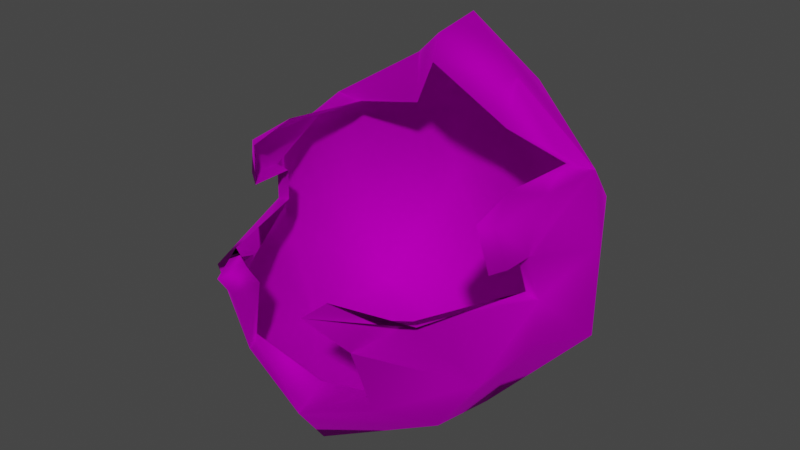 # Source: Wig_Bob_Hair_MessyCurly.blend  (saved by Blender 4.1.24; exported with 4.5.12 LTS)
import bpy
from mathutils import Matrix  # noqa: F401  (used for matrix-valued properties, if any)

bpy.ops.wm.read_factory_settings(use_empty=True)
scene = bpy.context.scene
scene.name = 'Scene'

# ---- collections
col_collection = bpy.data.collections.new('Collection'); scene.collection.children.link(col_collection)

# ---- images (referenced by path relative to the original .blend; pixels are not part of the script)
import os
ASSET_DIR = os.environ.get("B2B_ASSET_DIR", "")  # directory of the original .blend (textures are referenced by path, not embedded)
HERE = os.path.dirname(os.path.abspath(__file__))  # packed textures are extracted next to this script under _unpacked/

def load_image(name, relpath, width, height, colorspace="sRGB"):
    """Load a texture the original file referenced (path relative to the .blend, or extracted next to this script)."""
    p = next((c for c in (os.path.join(HERE, relpath), os.path.join(ASSET_DIR, relpath)) if relpath and os.path.exists(c)), "")
    if p:
        img = bpy.data.images.load(p, check_existing=True)
        img.name = name
    else:  # same state as the original file: an image datablock whose file is absent (Cycles renders it pink)
        img = bpy.data.images.new(name, width, height)
        img.source = "FILE"
        img.filepath = "//" + (relpath or name)
    img.colorspace_settings.name = colorspace
    return img
img_f_haircurly_long_png = load_image('F_HairCurly_Long.png', 'F_HairCurly_Long.png', 1024, 1024, 'sRGB')

# ---- materials (node trees are filled in below, after node groups)
mat_10___default_001 = bpy.data.materials.new('10 - Default.001')
mat_10___default_001.use_transparent_shadow = False
mat_10___default_001.diffuse_color = (0.5882, 0.5882, 0.5882, 1.0)
mat_10___default_001.roughness = 0.8586
mat_10___default_001.specular_intensity = 0.0
mat_10___default_001.metallic = 1.0

# ---- material node trees
mat_10___default_001.use_nodes = True; mat_10___default_001.node_tree.nodes.clear()
_N = mat_10___default_001.node_tree.nodes; _L = mat_10___default_001.node_tree.links
n0 = _N.new('ShaderNodeBsdfPrincipled'); n0.name = 'Principled BSDF'; n0.location = (10, 300)
n0.distribution = 'GGX'
n0.subsurface_method = 'BURLEY'
n0.inputs[1].default_value = 1.0
n0.inputs[2].default_value = 0.8586
n0.inputs[3].default_value = 1.45
n0.inputs[13].default_value = 0.0
n0.inputs[27].default_value = (0.0, 0.0, 0.0, 1.0)
n1 = _N.new('ShaderNodeOutputMaterial'); n1.name = 'Material Output'; n1.location = (300, 300)
n2 = _N.new('ShaderNodeNormalMap'); n2.name = 'Normal Map'; n2.location = (-300, -300)
n2.label = 'Normal/Map'
n3 = _N.new('ShaderNodeTexImage'); n3.name = 'Image Texture'; n3.location = (-300, 600)
n3.image = img_f_haircurly_long_png
_L.new(n0.outputs[0], n1.inputs[0])
_L.new(n2.outputs[0], n0.inputs[5])
_L.new(n3.outputs[0], n0.inputs[0])
n1.is_active_output = True

# ---- world
world_world = bpy.data.worlds.new('World'); scene.world = world_world
world_world.use_nodes = True; world_world.node_tree.nodes.clear()
_N = world_world.node_tree.nodes; _L = world_world.node_tree.links
n0 = _N.new('ShaderNodeOutputWorld'); n0.name = 'World Output'; n0.location = (300, 300)
n1 = _N.new('ShaderNodeBackground'); n1.name = 'Background'; n1.location = (10, 300)
n1.inputs[0].default_value = (0.05088, 0.05088, 0.05088, 1.0)
_L.new(n1.outputs[0], n0.inputs[0])
n0.is_active_output = True
world_world.color = (0.05088, 0.05088, 0.05088)
world_world.use_sun_shadow = False
world_world.sun_shadow_jitter_overblur = 0.0

# ---- meshes
me_mesh_002 = bpy.data.meshes.new('Mesh.002')
me_mesh_002.from_pydata([(-2.418, -1.583, 1.863), (-1.163, -2.171, 1.195), (-1.057, -2.461, 2.206), (-1.827, -1.65, 0.9917), (-1.197, 2.362, 3.508), (5.728e-08, 2.062, 4.769), (-1.391e-07, 2.345, 3.488), (-2.275, -0.3901, 3.129), (-2.318, 1.048, 3.866), (-2.863, 0.3192, 3.186), (-2.108, 0.2114, 3.756), (-2.395, -0.286, 2.489), (-2.874, 0.3366, 1.839), (-2.434, -0.4091, 1.857), (-1.664, -0.3139, 0.5594), (-6.024e-07, -0.2806, 0.1781), (-1.652, 1.431, 0.5463), (-6.471e-07, 1.465, 0.03381), (-0.7652, 1.983, 4.518), (-0.8743, 1.256, 4.774), (-2.338, 1.386, 3.352), (-2.326, 1.355, 2.217), (-5.001e-07, 2.21, 1.076), (-4.91e-07, -2.39, 0.7342), (-5.971e-07, -1.923, 0.0699), (-2.127, -0.9894, 3.756), (-2.295, -0.8895, 3.162), (-1.424, -1.682, 2.446), (-0.7443, -2.992, 2.845), (-1.101, 2.53, 2.253), (1.8e-07, 1.379, 5.525), (1.705e-07, 0.5902, 5.392), (-3.589e-07, 2.399, 2.031), (-0.9911, -2.053, 2.284), (-1.131, -2.046, 1.396), (-1.86, 1.059, 3.819), (-1.936, -0.4071, 3.957), (-2.078, -0.3608, 3.076), (-2.18, -0.2721, 2.532), (-0.81, 1.144, 4.026), (-4.525e-07, -1.931, 1.031), (-1.952, -1.121, 3.763), (-2.095, -1.019, 3.062), (-0.7252, -2.505, 2.828), (-1.634, -1.873, 2.531), (1.136e-07, 0.4741, 5.004), (2.418, -1.583, 1.863), (1.163, -2.171, 1.195), (1.827, -1.65, 0.9917), (1.057, -2.461, 2.206), (1.197, 2.362, 3.508), (-1.391e-07, 2.345, 3.488), (5.728e-08, 2.062, 4.769), (2.275, -0.3901, 3.129), (2.318, 1.048, 3.866), (2.108, 0.2114, 3.756), (2.863, 0.3192, 3.186), (2.874, 0.3366, 1.839), (2.395, -0.286, 2.489), (2.434, -0.4091, 1.857), (1.664, -0.3139, 0.5594), (1.652, 1.431, 0.5463), (0.7652, 1.983, 4.518), (0.8743, 1.256, 4.774), (2.338, 1.386, 3.352), (2.326, 1.355, 2.217), (2.127, -0.9894, 3.756), (2.295, -0.8895, 3.162), (1.424, -1.682, 2.446), (0.7443, -2.992, 2.845), (1.101, 2.53, 2.253), (1.8e-07, 1.379, 5.525), (1.705e-07, 0.5902, 5.392), (0.9911, -2.053, 2.284), (1.131, -2.046, 1.396), (1.86, 1.059, 3.819), (1.936, -0.4071, 3.957), (2.078, -0.3608, 3.076), (2.18, -0.2721, 2.532), (0.81, 1.144, 4.026), (1.952, -1.121, 3.763), (2.095, -1.019, 3.062), (0.7252, -2.505, 2.828), (1.634, -1.873, 2.531), (1.136e-07, 0.4741, 5.004), (1.705e-07, 0.5902, 5.392)], [], [(0, 1, 2), (1, 0, 3), (4, 5, 6), (7, 8, 9), (8, 7, 10), (11, 12, 13), (11, 9, 12), (7, 9, 11), (3, 13, 14), (13, 3, 0), (15, 16, 17), (16, 15, 14), (18, 8, 19), (20, 12, 9), (12, 20, 21), (16, 22, 17), (20, 8, 18), (8, 20, 9), (23, 3, 24), (3, 23, 1), (24, 14, 15), (14, 24, 3), (16, 14, 12), (21, 16, 12), (25, 7, 26), (7, 25, 10), (2, 27, 0), (27, 2, 28), (0, 11, 13), (11, 0, 27), (4, 21, 20), (21, 4, 29), (30, 5, 18), (19, 30, 18), (30, 19, 31), (22, 29, 32), (29, 6, 32), (6, 29, 4), (5, 4, 18), (29, 16, 21), (22, 16, 29), (1, 33, 2), (33, 1, 34), (10, 35, 8), (35, 10, 36), (11, 37, 7), (37, 11, 38), (8, 39, 19), (39, 8, 35), (23, 34, 1), (34, 23, 40), (25, 36, 10), (36, 25, 41), (26, 41, 25), (41, 26, 42), (7, 42, 26), (42, 7, 37), (2, 43, 28), (43, 2, 33), (44, 28, 43), (28, 44, 27), (38, 27, 44), (27, 38, 11), (19, 45, 31), (45, 19, 39), (18, 4, 20), (12, 14, 13), (46, 47, 48), (47, 46, 49), (50, 51, 52), (53, 54, 55), (54, 53, 56), (57, 58, 59), (56, 58, 57), (53, 58, 56), (48, 59, 46), (59, 48, 60), (15, 61, 60), (61, 15, 17), (62, 63, 54), (64, 57, 65), (57, 64, 56), (61, 17, 22), (64, 54, 56), (54, 64, 62), (23, 48, 47), (48, 23, 24), (24, 60, 48), (60, 24, 15), (61, 57, 60), (65, 57, 61), (66, 53, 55), (53, 66, 67), (49, 68, 69), (68, 49, 46), (46, 58, 68), (58, 46, 59), (50, 65, 70), (65, 50, 64), (71, 62, 52), (63, 71, 72), (71, 63, 62), (22, 32, 70), (70, 51, 50), (51, 70, 32), (52, 62, 50), (70, 65, 61), (22, 70, 61), (47, 73, 74), (73, 47, 49), (55, 75, 76), (75, 55, 54), (58, 77, 78), (77, 58, 53), (54, 79, 75), (79, 54, 63), (23, 74, 40), (74, 23, 47), (66, 76, 80), (76, 66, 55), (67, 80, 81), (80, 67, 66), (53, 81, 77), (81, 53, 67), (49, 82, 73), (82, 49, 69), (83, 69, 68), (69, 83, 82), (78, 68, 58), (68, 78, 83), (63, 84, 79), (84, 63, 85), (62, 64, 50), (57, 59, 60)])
me_mesh_002.polygons.foreach_set('use_smooth', [True] * 134)
_uv = me_mesh_002.uv_layers.new(name='uvs_0')
_uv.uv.foreach_set('vector', [0.2857, 0.6584, 0.3787, 0.7288, 0.3072, 0.7585, 0.3787, 0.7288, 0.2857, 0.6584, 0.3484, 0.6776, 0.3191, 0.344, 0.2714, 0.245, 0.3666, 0.2813, 0.1872, 0.5431, 0.2238, 0.426, 0.2237, 0.4976, 0.2238, 0.426, 0.1872, 0.5431, 0.1935, 0.4799, 0.2304, 0.5768, 0.2809, 0.5379, 0.2737, 0.5894, 0.2304, 0.5768, 0.2237, 0.4976, 0.2809, 0.5379, 0.1872, 0.5431, 0.2237, 0.4976, 0.2304, 0.5768, 0.3484, 0.6776, 0.2737, 0.5894, 0.3725, 0.6007, 0.2737, 0.5894, 0.3484, 0.6776, 0.2857, 0.6584, 0.4734, 0.6048, 0.3917, 0.5024, 0.4729, 0.5016, 0.3917, 0.5024, 0.4734, 0.6048, 0.3725, 0.6007, 0.2566, 0.2999, 0.2238, 0.426, 0.2063, 0.3105, 0.2594, 0.4251, 0.2809, 0.5379, 0.2237, 0.4976, 0.2809, 0.5379, 0.2594, 0.4251, 0.3056, 0.4622, 0.3917, 0.5024, 0.4725, 0.4227, 0.4729, 0.5016, 0.2594, 0.4251, 0.2238, 0.426, 0.2566, 0.2999, 0.2238, 0.426, 0.2594, 0.4251, 0.2237, 0.4976, 0.474, 0.7339, 0.3484, 0.6776, 0.4739, 0.6962, 0.3484, 0.6776, 0.474, 0.7339, 0.3787, 0.7288, 0.4739, 0.6962, 0.3725, 0.6007, 0.4734, 0.6048, 0.3725, 0.6007, 0.4739, 0.6962, 0.3484, 0.6776, 0.3917, 0.5024, 0.3725, 0.6007, 0.2809, 0.5379, 0.3056, 0.4622, 0.3917, 0.5024, 0.2809, 0.5379, 0.1271, 0.5114, 0.1872, 0.5431, 0.1517, 0.5442, 0.1872, 0.5431, 0.1271, 0.5114, 0.1935, 0.4799, 0.3072, 0.7585, 0.2417, 0.6997, 0.2857, 0.6584, 0.2417, 0.6997, 0.3072, 0.7585, 0.2722, 0.7907, 0.2857, 0.6584, 0.2304, 0.5768, 0.2737, 0.5894, 0.2304, 0.5768, 0.2857, 0.6584, 0.2417, 0.6997, 0.3191, 0.344, 0.3056, 0.4622, 0.2594, 0.4251, 0.3056, 0.4622, 0.3191, 0.344, 0.385, 0.3788, 0.206, 0.2277, 0.2714, 0.245, 0.2566, 0.2999, 0.2063, 0.3105, 0.206, 0.2277, 0.2566, 0.2999, 0.206, 0.2277, 0.2063, 0.3105, 0.1581, 0.2409, 0.4725, 0.4227, 0.385, 0.3788, 0.4722, 0.3535, 0.385, 0.3788, 0.3666, 0.2813, 0.4722, 0.3535, 0.3666, 0.2813, 0.385, 0.3788, 0.3191, 0.344, 0.2714, 0.245, 0.3191, 0.344, 0.2566, 0.2999, 0.385, 0.3788, 0.3917, 0.5024, 0.3056, 0.4622, 0.4725, 0.4227, 0.3917, 0.5024, 0.385, 0.3788, 0.3787, 0.7288, 0.3282, 0.7807, 0.3072, 0.7585, 0.3282, 0.7807, 0.3787, 0.7288, 0.379, 0.7459, 0.1935, 0.4799, 0.2007, 0.4091, 0.2238, 0.426, 0.2007, 0.4091, 0.1935, 0.4799, 0.1596, 0.4925, 0.2304, 0.5768, 0.187, 0.5593, 0.1872, 0.5431, 0.187, 0.5593, 0.2304, 0.5768, 0.2236, 0.5856, 0.2238, 0.426, 0.1706, 0.3465, 0.2063, 0.3105, 0.1706, 0.3465, 0.2238, 0.426, 0.2007, 0.4091, 0.474, 0.7339, 0.379, 0.7459, 0.3787, 0.7288, 0.379, 0.7459, 0.474, 0.7339, 0.4742, 0.7629, 0.1271, 0.5114, 0.1596, 0.4925, 0.1935, 0.4799, 0.1596, 0.4925, 0.1271, 0.5114, 0.1142, 0.5085, 0.1517, 0.5442, 0.1142, 0.5085, 0.1271, 0.5114, 0.1142, 0.5085, 0.1517, 0.5442, 0.1415, 0.5551, 0.1872, 0.5431, 0.1415, 0.5551, 0.1517, 0.5442, 0.1415, 0.5551, 0.1872, 0.5431, 0.187, 0.5593, 0.3072, 0.7585, 0.2728, 0.7855, 0.2722, 0.7907, 0.2728, 0.7855, 0.3072, 0.7585, 0.3282, 0.7807, 0.2358, 0.7026, 0.2722, 0.7907, 0.2728, 0.7855, 0.2722, 0.7907, 0.2358, 0.7026, 0.2417, 0.6997, 0.2236, 0.5856, 0.2417, 0.6997, 0.2358, 0.7026, 0.2417, 0.6997, 0.2236, 0.5856, 0.2304, 0.5768, 0.2063, 0.3105, 0.1427, 0.2605, 0.1581, 0.2409, 0.1427, 0.2605, 0.2063, 0.3105, 0.1706, 0.3465, 0.2566, 0.2999, 0.3191, 0.344, 0.2594, 0.4251, 0.2809, 0.5379, 0.3725, 0.6007, 0.2737, 0.5894, 0.6617, 0.6566, 0.5693, 0.7279, 0.5992, 0.6764, 0.5693, 0.7279, 0.6617, 0.6566, 0.6411, 0.7569, 0.6249, 0.3427, 0.5771, 0.2802, 0.6724, 0.2433, 0.759, 0.5405, 0.7217, 0.4237, 0.7526, 0.4772, 0.7217, 0.4237, 0.759, 0.5405, 0.7223, 0.4953, 0.6654, 0.5361, 0.7161, 0.5746, 0.673, 0.5876, 0.7223, 0.4953, 0.7161, 0.5746, 0.6654, 0.5361, 0.759, 0.5405, 0.7161, 0.5746, 0.7223, 0.4953, 0.5992, 0.6764, 0.673, 0.5876, 0.6617, 0.6566, 0.673, 0.5876, 0.5992, 0.6764, 0.5742, 0.5996, 0.4734, 0.6048, 0.5542, 0.5016, 0.5742, 0.5996, 0.5542, 0.5016, 0.4734, 0.6048, 0.4729, 0.5016, 0.6865, 0.298, 0.7354, 0.3091, 0.7217, 0.4237, 0.6857, 0.4232, 0.6654, 0.5361, 0.6398, 0.4607, 0.6654, 0.5361, 0.6857, 0.4232, 0.7223, 0.4953, 0.5542, 0.5016, 0.4729, 0.5016, 0.4725, 0.4227, 0.6857, 0.4232, 0.7217, 0.4237, 0.7223, 0.4953, 0.7217, 0.4237, 0.6857, 0.4232, 0.6865, 0.298, 0.474, 0.7339, 0.5992, 0.6764, 0.5693, 0.7279, 0.5992, 0.6764, 0.474, 0.7339, 0.4739, 0.6962, 0.4739, 0.6962, 0.5742, 0.5996, 0.5992, 0.6764, 0.5742, 0.5996, 0.4739, 0.6962, 0.4734, 0.6048, 0.5542, 0.5016, 0.6654, 0.5361, 0.5742, 0.5996, 0.6398, 0.4607, 0.6654, 0.5361, 0.5542, 0.5016, 0.819, 0.5089, 0.759, 0.5405, 0.7526, 0.4772, 0.759, 0.5405, 0.819, 0.5089, 0.7945, 0.5417, 0.6411, 0.7569, 0.7062, 0.6975, 0.6764, 0.7888, 0.7062, 0.6975, 0.6411, 0.7569, 0.6617, 0.6566, 0.6617, 0.6566, 0.7161, 0.5746, 0.7062, 0.6975, 0.7161, 0.5746, 0.6617, 0.6566, 0.673, 0.5876, 0.6249, 0.3427, 0.6398, 0.4607, 0.5596, 0.378, 0.6398, 0.4607, 0.6249, 0.3427, 0.6857, 0.4232, 0.7395, 0.2274, 0.6865, 0.298, 0.6724, 0.2433, 0.7354, 0.3091, 0.7395, 0.2274, 0.7885, 0.2438, 0.7395, 0.2274, 0.7354, 0.3091, 0.6865, 0.298, 0.4725, 0.4227, 0.4722, 0.3535, 0.5596, 0.378, 0.5596, 0.378, 0.5771, 0.2802, 0.6249, 0.3427, 0.5771, 0.2802, 0.5596, 0.378, 0.4722, 0.3535, 0.6724, 0.2433, 0.6865, 0.298, 0.6249, 0.3427, 0.5596, 0.378, 0.6398, 0.4607, 0.5542, 0.5016, 0.4725, 0.4227, 0.5596, 0.378, 0.5542, 0.5016, 0.5693, 0.7279, 0.6204, 0.7793, 0.5692, 0.745, 0.6204, 0.7793, 0.5693, 0.7279, 0.6411, 0.7569, 0.7526, 0.4772, 0.7449, 0.4063, 0.7866, 0.4897, 0.7449, 0.4063, 0.7526, 0.4772, 0.7217, 0.4237, 0.7161, 0.5746, 0.7592, 0.5566, 0.7229, 0.5832, 0.7592, 0.5566, 0.7161, 0.5746, 0.759, 0.5405, 0.7217, 0.4237, 0.7745, 0.3405, 0.7449, 0.4063, 0.7745, 0.3405, 0.7217, 0.4237, 0.7354, 0.3091, 0.474, 0.7339, 0.5692, 0.745, 0.4742, 0.7629, 0.5692, 0.745, 0.474, 0.7339, 0.5693, 0.7279, 0.819, 0.5089, 0.7866, 0.4897, 0.8319, 0.5061, 0.7866, 0.4897, 0.819, 0.5089, 0.7526, 0.4772, 0.7945, 0.5417, 0.8319, 0.5061, 0.8046, 0.5527, 0.8319, 0.5061, 0.7945, 0.5417, 0.819, 0.5089, 0.759, 0.5405, 0.8046, 0.5527, 0.7592, 0.5566, 0.8046, 0.5527, 0.759, 0.5405, 0.7945, 0.5417, 0.6411, 0.7569, 0.6758, 0.7836, 0.6204, 0.7793, 0.6758, 0.7836, 0.6411, 0.7569, 0.6764, 0.7888, 0.7122, 0.7004, 0.6764, 0.7888, 0.7062, 0.6975, 0.6764, 0.7888, 0.7122, 0.7004, 0.6758, 0.7836, 0.7229, 0.5832, 0.7062, 0.6975, 0.7161, 0.5746, 0.7062, 0.6975, 0.7229, 0.5832, 0.7122, 0.7004, 0.7354, 0.3091, 0.7839, 0.2483, 0.7745, 0.3405, 0.7839, 0.2483, 0.7354, 0.3091, 0.7634, 0.2322, 0.6865, 0.298, 0.6857, 0.4232, 0.6249, 0.3427, 0.6654, 0.5361, 0.673, 0.5876, 0.5742, 0.5996])
_uv.active_render = True
_uv = me_mesh_002.uv_layers.new(name='UVChannel_1')
_uv.uv.foreach_set('vector', [0.0, 0.0, 0.0, 0.0, 0.0, 0.0, 0.0, 0.0, 0.0, 0.0, 0.0, 0.0, 0.0, 0.0, 0.0, 0.0, 0.0, 0.0, 0.0, 0.0, 0.0, 0.0, 0.0, 0.0, 0.0, 0.0, 0.0, 0.0, 0.0, 0.0, 0.0, 0.0, 0.0, 0.0, 0.0, 0.0, 0.0, 0.0, 0.0, 0.0, 0.0, 0.0, 0.0, 0.0, 0.0, 0.0, 0.0, 0.0, 0.0, 0.0, 0.0, 0.0, 0.0, 0.0, 0.0, 0.0, 0.0, 0.0, 0.0, 0.0, 0.0, 0.0, 0.0, 0.0, 0.0, 0.0, 0.0, 0.0, 0.0, 0.0, 0.0, 0.0, 0.0, 0.0, 0.0, 0.0, 0.0, 0.0, 0.0, 0.0, 0.0, 0.0, 0.0, 0.0, 0.0, 0.0, 0.0, 0.0, 0.0, 0.0, 0.0, 0.0, 0.0, 0.0, 0.0, 0.0, 0.0, 0.0, 0.0, 0.0, 0.0, 0.0, 0.0, 0.0, 0.0, 0.0, 0.0, 0.0, 0.0, 0.0, 0.0, 0.0, 0.0, 0.0, 0.0, 0.0, 0.0, 0.0, 0.0, 0.0, 0.0, 0.0, 0.0, 0.0, 0.0, 0.0, 0.0, 0.0, 0.0, 0.0, 0.0, 0.0, 0.0, 0.0, 0.0, 0.0, 0.0, 0.0, 0.0, 0.0, 0.0, 0.0, 0.0, 0.0, 0.0, 0.0, 0.0, 0.0, 0.0, 0.0, 0.0, 0.0, 0.0, 0.0, 0.0, 0.0, 0.0, 0.0, 0.0, 0.0, 0.0, 0.0, 0.0, 0.0, 0.0, 0.0, 0.0, 0.0, 0.0, 0.0, 0.0, 0.0, 0.0, 0.0, 0.0, 0.0, 0.0, 0.0, 0.0, 0.0, 0.0, 0.0, 0.0, 0.0, 0.0, 0.0, 0.0, 0.0, 0.0, 0.0, 0.0, 0.0, 0.0, 0.0, 0.0, 0.0, 0.0, 0.0, 0.0, 0.0, 0.0, 0.0, 0.0, 0.0, 0.0, 0.0, 0.0, 0.0, 0.0, 0.0, 0.0, 0.0, 0.0, 0.0, 0.0, 0.0, 0.0, 0.0, 0.0, 0.0, 0.0, 0.0, 0.0, 0.0, 0.0, 0.0, 0.0, 0.0, 0.0, 0.0, 0.0, 0.0, 0.0, 0.0, 0.0, 0.0, 0.0, 0.0, 0.0, 0.0, 0.0, 0.0, 0.0, 0.0, 0.0, 0.0, 0.0, 0.0, 0.0, 0.0, 0.0, 0.0, 0.0, 0.0, 0.0, 0.0, 0.0, 0.0, 0.0, 0.0, 0.0, 0.0, 0.0, 0.0, 0.0, 0.0, 0.0, 0.0, 0.0, 0.0, 0.0, 0.0, 0.0, 0.0, 0.0, 0.0, 0.0, 0.0, 0.0, 0.0, 0.0, 0.0, 0.0, 0.0, 0.0, 0.0, 0.0, 0.0, 0.0, 0.0, 0.0, 0.0, 0.0, 0.0, 0.0, 0.0, 0.0, 0.0, 0.0, 0.0, 0.0, 0.0, 0.0, 0.0, 0.0, 0.0, 0.0, 0.0, 0.0, 0.0, 0.0, 0.0, 0.0, 0.0, 0.0, 0.0, 0.0, 0.0, 0.0, 0.0, 0.0, 0.0, 0.0, 0.0, 0.0, 0.0, 0.0, 0.0, 0.0, 0.0, 0.0, 0.0, 0.0, 0.0, 0.0, 0.0, 0.0, 0.0, 0.0, 0.0, 0.0, 0.0, 0.0, 0.0, 0.0, 0.0, 0.0, 0.0, 0.0, 0.0, 0.0, 0.0, 0.0, 0.0, 0.0, 0.0, 0.0, 0.0, 0.0, 0.0, 0.0, 0.0, 0.0, 0.0, 0.0, 0.0, 0.0, 0.0, 0.0, 0.0, 0.0, 0.0, 0.0, 0.0, 0.0, 0.0, 0.0, 0.0, 0.0, 0.0, 0.0, 0.0, 0.0, 0.0, 0.0, 0.0, 0.0, 0.0, 0.0, 0.0, 0.0, 0.0, 0.0, 0.0, 0.0, 0.0, 0.0, 0.0, 0.0, 0.0, 0.0, 0.0, 0.0, 0.0, 0.0, 0.0, 0.0, 0.0, 0.0, 0.0, 0.0, 0.0, 0.0, 0.0, 0.0, 0.0, 0.0, 0.0, 0.0, 0.0, 0.0, 0.0, 0.0, 0.0, 0.0, 0.0, 0.0, 0.0, 0.0, 0.0, 0.0, 0.0, 0.0, 0.0, 0.0, 0.0, 0.0, 0.0, 0.0, 0.0, 0.0, 0.0, 0.0, 0.0, 0.0, 0.0, 0.0, 0.0, 0.0, 0.0, 0.0, 0.0, 0.0, 0.0, 0.0, 0.0, 0.0, 0.0, 0.0, 0.0, 0.0, 0.0, 0.0, 0.0, 0.0, 0.0, 0.0, 0.0, 0.0, 0.0, 0.0, 0.0, 0.0, 0.0, 0.0, 0.0, 0.0, 0.0, 0.0, 0.0, 0.0, 0.0, 0.0, 0.0, 0.0, 0.0, 0.0, 0.0, 0.0, 0.0, 0.0, 0.0, 0.0, 0.0, 0.0, 0.0, 0.0, 0.0, 0.0, 0.0, 0.0, 0.0, 0.0, 0.0, 0.0, 0.0, 0.0, 0.0, 0.0, 0.0, 0.0, 0.0, 0.0, 0.0, 0.0, 0.0, 0.0, 0.0, 0.0, 0.0, 0.0, 0.0, 0.0, 0.0, 0.0, 0.0, 0.0, 0.0, 0.0, 0.0, 0.0, 0.0, 0.0, 0.0, 0.0, 0.0, 0.0, 0.0, 0.0, 0.0, 0.0, 0.0, 0.0, 0.0, 0.0, 0.0, 0.0, 0.0, 0.0, 0.0, 0.0, 0.0, 0.0, 0.0, 0.0, 0.0, 0.0, 0.0, 0.0, 0.0, 0.0, 0.0, 0.0, 0.0, 0.0, 0.0, 0.0, 0.0, 0.0, 0.0, 0.0, 0.0, 0.0, 0.0, 0.0, 0.0, 0.0, 0.0, 0.0, 0.0, 0.0, 0.0, 0.0, 0.0, 0.0, 0.0, 0.0, 0.0, 0.0, 0.0, 0.0, 0.0, 0.0, 0.0, 0.0, 0.0, 0.0, 0.0, 0.0, 0.0, 0.0, 0.0, 0.0, 0.0, 0.0, 0.0, 0.0, 0.0, 0.0, 0.0, 0.0, 0.0, 0.0, 0.0, 0.0, 0.0, 0.0, 0.0, 0.0, 0.0, 0.0, 0.0, 0.0, 0.0, 0.0, 0.0, 0.0, 0.0, 0.0, 0.0, 0.0, 0.0, 0.0, 0.0, 0.0, 0.0, 0.0, 0.0, 0.0, 0.0, 0.0, 0.0, 0.0, 0.0, 0.0, 0.0, 0.0, 0.0, 0.0, 0.0, 0.0, 0.0, 0.0, 0.0, 0.0, 0.0, 0.0, 0.0, 0.0, 0.0, 0.0, 0.0, 0.0, 0.0, 0.0, 0.0, 0.0, 0.0, 0.0, 0.0, 0.0, 0.0, 0.0, 0.0, 0.0, 0.0, 0.0, 0.0, 0.0, 0.0, 0.0, 0.0, 0.0, 0.0, 0.0, 0.0, 0.0, 0.0, 0.0, 0.0, 0.0, 0.0, 0.0, 0.0, 0.0, 0.0, 0.0, 0.0, 0.0, 0.0, 0.0, 0.0, 0.0, 0.0, 0.0, 0.0, 0.0, 0.0, 0.0, 0.0, 0.0, 0.0, 0.0, 0.0, 0.0, 0.0, 0.0, 0.0, 0.0, 0.0, 0.0, 0.0, 0.0, 0.0, 0.0, 0.0, 0.0, 0.0, 0.0, 0.0, 0.0, 0.0, 0.0, 0.0, 0.0, 0.0, 0.0, 0.0, 0.0, 0.0, 0.0, 0.0, 0.0, 0.0, 0.0, 0.0, 0.0, 0.0, 0.0, 0.0, 0.0, 0.0, 0.0, 0.0, 0.0, 0.0, 0.0, 0.0, 0.0, 0.0, 0.0, 0.0, 0.0, 0.0, 0.0, 0.0, 0.0, 0.0, 0.0, 0.0, 0.0, 0.0, 0.0, 0.0, 0.0, 0.0, 0.0, 0.0, 0.0, 0.0, 0.0, 0.0, 0.0, 0.0, 0.0, 0.0, 0.0, 0.0, 0.0, 0.0, 0.0, 0.0, 0.0, 0.0, 0.0, 0.0, 0.0, 0.0, 0.0, 0.0, 0.0, 0.0, 0.0, 0.0])
me_mesh_002.materials.append(mat_10___default_001)
me_mesh_002.use_remesh_fix_poles = True
me_mesh_002.use_remesh_preserve_attributes = False
me_mesh_002.use_mirror_vertex_groups = False
me_mesh_002.update()
me_mesh_002.normals_split_custom_set([tuple(v) for v in zip(*[iter([-0.8789, -0.4695, 0.08424, -0.1969, -0.9591, -0.2031, 0.1698, -0.952, -0.2548, -0.1969, -0.9591, -0.2031, -0.8789, -0.4695, 0.08424, -0.6514, -0.4598, -0.6036, -0.3942, 0.8825, 0.2566, -0.0001666, 0.8507, 0.5256, 2.521e-05, 0.9883, 0.1525, -0.8453, -0.5244, -0.1026, -0.6166, 0.1311, 0.7763, -0.9103, -0.1736, 0.3758, -0.6166, 0.1311, 0.7763, -0.8453, -0.5244, -0.1026, -0.727, -0.068, 0.6832, -0.7191, -0.6357, 0.2807, -0.9628, -0.03153, -0.2683, -0.9368, -0.2663, -0.227, -0.7191, -0.6357, 0.2807, -0.9103, -0.1736, 0.3758, -0.9628, -0.03153, -0.2683, -0.8453, -0.5244, -0.1026, -0.9103, -0.1736, 0.3758, -0.7191, -0.6357, 0.2807, -0.6514, -0.4598, -0.6036, -0.9368, -0.2663, -0.227, -0.558, -0.08172, -0.8258, -0.9368, -0.2663, -0.227, -0.6514, -0.4598, -0.6036, -0.8789, -0.4695, 0.08424, -1.109e-06, 0.01058, -0.9999, -0.5366, 0.4514, -0.713, -9.203e-07, 0.3934, -0.9194, -0.5366, 0.4514, -0.713, -1.109e-06, 0.01058, -0.9999, -0.558, -0.08172, -0.8258, -0.4451, 0.6674, 0.597, -0.6166, 0.1311, 0.7763, -0.714, -0.293, 0.6359, -0.7662, 0.6118, 0.1967, -0.9628, -0.03153, -0.2683, -0.9103, -0.1736, 0.3758, -0.9628, -0.03153, -0.2683, -0.7662, 0.6118, 0.1967, -0.7766, 0.6169, -0.1279, -0.5366, 0.4514, -0.713, -3.645e-07, 0.8916, -0.4527, -9.203e-07, 0.3934, -0.9194, -0.7662, 0.6118, 0.1967, -0.6166, 0.1311, 0.7763, -0.4451, 0.6674, 0.597, -0.6166, 0.1311, 0.7763, -0.7662, 0.6118, 0.1967, -0.9103, -0.1736, 0.3758, 5.155e-08, -1.0, -0.008873, -0.6514, -0.4598, -0.6036, -3.219e-07, -0.465, -0.8853, -0.6514, -0.4598, -0.6036, 5.155e-08, -1.0, -0.008873, -0.1969, -0.9591, -0.2031, -3.219e-07, -0.465, -0.8853, -0.558, -0.08172, -0.8258, -1.109e-06, 0.01058, -0.9999, -0.558, -0.08172, -0.8258, -3.219e-07, -0.465, -0.8853, -0.6514, -0.4598, -0.6036, -0.5366, 0.4514, -0.713, -0.558, -0.08172, -0.8258, -0.9628, -0.03153, -0.2683, -0.7766, 0.6169, -0.1279, -0.5366, 0.4514, -0.713, -0.9628, -0.03153, -0.2683, -0.7177, -0.43, 0.5478, -0.8453, -0.5244, -0.1026, -0.8862, -0.3355, -0.3194, -0.8453, -0.5244, -0.1026, -0.7177, -0.43, 0.5478, -0.727, -0.068, 0.6832, 0.1698, -0.952, -0.2548, -0.763, -0.6243, -0.1674, -0.8789, -0.4695, 0.08424, -0.763, -0.6243, -0.1674, 0.1698, -0.952, -0.2548, 0.286, -0.8974, 0.3359, -0.8789, -0.4695, 0.08424, -0.7191, -0.6357, 0.2807, -0.9368, -0.2663, -0.227, -0.7191, -0.6357, 0.2807, -0.8789, -0.4695, 0.08424, -0.763, -0.6243, -0.1674, -0.3942, 0.8825, 0.2566, -0.7766, 0.6169, -0.1279, -0.7662, 0.6118, 0.1967, -0.7766, 0.6169, -0.1279, -0.3942, 0.8825, 0.2566, -0.321, 0.9398, -0.1168, 0.0001548, 0.2423, 0.9702, -0.0001666, 0.8507, 0.5256, -0.4451, 0.6674, 0.597, -0.714, -0.293, 0.6359, 0.0001548, 0.2423, 0.9702, -0.4451, 0.6674, 0.597, 0.0001548, 0.2423, 0.9702, -0.714, -0.293, 0.6359, 0.000173, -0.675, 0.7378, -3.645e-07, 0.8916, -0.4527, -0.321, 0.9398, -0.1168, -2.382e-09, 0.9955, -0.09446, -0.321, 0.9398, -0.1168, 2.521e-05, 0.9883, 0.1525, -2.382e-09, 0.9955, -0.09446, 2.521e-05, 0.9883, 0.1525, -0.321, 0.9398, -0.1168, -0.3942, 0.8825, 0.2566, -0.0001666, 0.8507, 0.5256, -0.3942, 0.8825, 0.2566, -0.4451, 0.6674, 0.597, -0.321, 0.9398, -0.1168, -0.5366, 0.4514, -0.713, -0.7766, 0.6169, -0.1279, -3.645e-07, 0.8916, -0.4527, -0.5366, 0.4514, -0.713, -0.321, 0.9398, -0.1168, -0.1969, -0.9591, -0.2031, 0.95, -0.0896, -0.299, 0.1698, -0.952, -0.2548, 0.95, -0.0896, -0.299, -0.1969, -0.9591, -0.2031, 0.9039, -0.3927, 0.1696, -0.727, -0.068, 0.6832, 0.02516, -0.8188, 0.5735, -0.6166, 0.1311, 0.7763, 0.02516, -0.8188, 0.5735, -0.727, -0.068, 0.6832, -0.6831, -0.001642, 0.7303, -0.7191, -0.6357, 0.2807, -0.08799, -0.69, -0.7184, -0.8453, -0.5244, -0.1026, -0.08799, -0.69, -0.7184, -0.7191, -0.6357, 0.2807, -0.08331, -0.8408, 0.5349, -0.6166, 0.1311, 0.7763, -0.2351, -0.9638, 0.1257, -0.714, -0.293, 0.6359, -0.2351, -0.9638, 0.1257, -0.6166, 0.1311, 0.7763, 0.02516, -0.8188, 0.5735, 5.155e-08, -1.0, -0.008873, 0.9039, -0.3927, 0.1696, -0.1969, -0.9591, -0.2031, 0.9039, -0.3927, 0.1696, 5.155e-08, -1.0, -0.008873, -9.469e-08, -0.5426, 0.84, -0.7177, -0.43, 0.5478, -0.6831, -0.001642, 0.7303, -0.727, -0.068, 0.6832, -0.6831, -0.001642, 0.7303, -0.7177, -0.43, 0.5478, -0.519, -0.688, 0.5072, -0.8862, -0.3355, -0.3194, -0.519, -0.688, 0.5072, -0.7177, -0.43, 0.5478, -0.519, -0.688, 0.5072, -0.8862, -0.3355, -0.3194, -0.6129, -0.6128, -0.4988, -0.8453, -0.5244, -0.1026, -0.6129, -0.6128, -0.4988, -0.8862, -0.3355, -0.3194, -0.6129, -0.6128, -0.4988, -0.8453, -0.5244, -0.1026, -0.08799, -0.69, -0.7184, 0.1698, -0.952, -0.2548, 0.8082, -0.01185, 0.5889, 0.286, -0.8974, 0.3359, 0.8082, -0.01185, 0.5889, 0.1698, -0.952, -0.2548, 0.95, -0.0896, -0.299, -0.2196, -0.2563, -0.9413, 0.286, -0.8974, 0.3359, 0.8082, -0.01185, 0.5889, 0.286, -0.8974, 0.3359, -0.2196, -0.2563, -0.9413, -0.763, -0.6243, -0.1674, -0.08331, -0.8408, 0.5349, -0.763, -0.6243, -0.1674, -0.2196, -0.2563, -0.9413, -0.763, -0.6243, -0.1674, -0.08331, -0.8408, 0.5349, -0.7191, -0.6357, 0.2807, -0.714, -0.293, 0.6359, 0.0001418, -0.973, 0.2308, 0.000173, -0.675, 0.7378, 0.0001418, -0.973, 0.2308, -0.714, -0.293, 0.6359, -0.2351, -0.9638, 0.1257, -0.4451, 0.6674, 0.597, -0.3942, 0.8825, 0.2566, -0.7662, 0.6118, 0.1967, -0.9628, -0.03153, -0.2683, -0.558, -0.08172, -0.8258, -0.9368, -0.2663, -0.227, 0.8789, -0.4695, 0.08424, 0.1969, -0.9591, -0.2031, 0.6514, -0.4598, -0.6036, 0.1969, -0.9591, -0.2031, 0.8789, -0.4695, 0.08424, -0.1698, -0.952, -0.2548, 0.3942, 0.8825, 0.2566, -2.542e-05, 0.9883, 0.1525, 0.0001666, 0.8507, 0.5257, 0.8453, -0.5244, -0.1026, 0.6166, 0.1311, 0.7763, 0.727, -0.06801, 0.6832, 0.6166, 0.1311, 0.7763, 0.8453, -0.5244, -0.1026, 0.9103, -0.1736, 0.3758, 0.9628, -0.03153, -0.2683, 0.7191, -0.6357, 0.2807, 0.9368, -0.2663, -0.227, 0.9103, -0.1736, 0.3758, 0.7191, -0.6357, 0.2807, 0.9628, -0.03153, -0.2683, 0.8453, -0.5244, -0.1026, 0.7191, -0.6357, 0.2807, 0.9103, -0.1736, 0.3758, 0.6514, -0.4598, -0.6036, 0.9368, -0.2663, -0.227, 0.8789, -0.4695, 0.08424, 0.9368, -0.2663, -0.227, 0.6514, -0.4598, -0.6036, 0.558, -0.08172, -0.8258, -1.109e-06, 0.01058, -0.9999, 0.5366, 0.4514, -0.713, 0.558, -0.08172, -0.8258, 0.5366, 0.4514, -0.713, -1.109e-06, 0.01058, -0.9999, -9.203e-07, 0.3934, -0.9194, 0.4451, 0.6674, 0.597, 0.714, -0.293, 0.6359, 0.6166, 0.1311, 0.7763, 0.7662, 0.6118, 0.1967, 0.9628, -0.03153, -0.2683, 0.7766, 0.6169, -0.1279, 0.9628, -0.03153, -0.2683, 0.7662, 0.6118, 0.1967, 0.9103, -0.1736, 0.3758, 0.5366, 0.4514, -0.713, -9.203e-07, 0.3934, -0.9194, -3.645e-07, 0.8916, -0.4527, 0.7662, 0.6118, 0.1967, 0.6166, 0.1311, 0.7763, 0.9103, -0.1736, 0.3758, 0.6166, 0.1311, 0.7763, 0.7662, 0.6118, 0.1967, 0.4451, 0.6674, 0.597, 5.155e-08, -1.0, -0.008873, 0.6514, -0.4598, -0.6036, 0.1969, -0.9591, -0.2031, 0.6514, -0.4598, -0.6036, 5.155e-08, -1.0, -0.008873, -3.219e-07, -0.465, -0.8853, -3.219e-07, -0.465, -0.8853, 0.558, -0.08172, -0.8258, 0.6514, -0.4598, -0.6036, 0.558, -0.08172, -0.8258, -3.219e-07, -0.465, -0.8853, -1.109e-06, 0.01058, -0.9999, 0.5366, 0.4514, -0.713, 0.9628, -0.03153, -0.2683, 0.558, -0.08172, -0.8258, 0.7766, 0.6169, -0.1279, 0.9628, -0.03153, -0.2683, 0.5366, 0.4514, -0.713, 0.7177, -0.43, 0.5478, 0.8453, -0.5244, -0.1026, 0.727, -0.06801, 0.6832, 0.8453, -0.5244, -0.1026, 0.7177, -0.43, 0.5478, 0.8862, -0.3355, -0.3194, -0.1698, -0.952, -0.2548, 0.763, -0.6243, -0.1674, -0.286, -0.8974, 0.3359, 0.763, -0.6243, -0.1674, -0.1698, -0.952, -0.2548, 0.8789, -0.4695, 0.08424, 0.8789, -0.4695, 0.08424, 0.7191, -0.6357, 0.2807, 0.763, -0.6243, -0.1674, 0.7191, -0.6357, 0.2807, 0.8789, -0.4695, 0.08424, 0.9368, -0.2663, -0.227, 0.3942, 0.8825, 0.2566, 0.7766, 0.6169, -0.1279, 0.321, 0.9398, -0.1168, 0.7766, 0.6169, -0.1279, 0.3942, 0.8825, 0.2566, 0.7662, 0.6118, 0.1967, -0.0001547, 0.2423, 0.9702, 0.4451, 0.6674, 0.597, 0.0001666, 0.8507, 0.5257, 0.714, -0.293, 0.6359, -0.0001547, 0.2423, 0.9702, -0.0001071, -0.6751, 0.7377, -0.0001547, 0.2423, 0.9702, 0.714, -0.293, 0.6359, 0.4451, 0.6674, 0.597, -3.645e-07, 0.8916, -0.4527, -2.382e-09, 0.9955, -0.09446, 0.321, 0.9398, -0.1168, 0.321, 0.9398, -0.1168, -2.542e-05, 0.9883, 0.1525, 0.3942, 0.8825, 0.2566, -2.542e-05, 0.9883, 0.1525, 0.321, 0.9398, -0.1168, -2.382e-09, 0.9955, -0.09446, 0.0001666, 0.8507, 0.5257, 0.4451, 0.6674, 0.597, 0.3942, 0.8825, 0.2566, 0.321, 0.9398, -0.1168, 0.7766, 0.6169, -0.1279, 0.5366, 0.4514, -0.713, -3.645e-07, 0.8916, -0.4527, 0.321, 0.9398, -0.1168, 0.5366, 0.4514, -0.713, 0.1969, -0.9591, -0.2031, -0.95, -0.08959, -0.299, -0.9039, -0.3927, 0.1696, -0.95, -0.08959, -0.299, 0.1969, -0.9591, -0.2031, -0.1698, -0.952, -0.2548, 0.727, -0.06801, 0.6832, -0.02516, -0.8188, 0.5735, 0.6831, -0.001644, 0.7303, -0.02516, -0.8188, 0.5735, 0.727, -0.06801, 0.6832, 0.6166, 0.1311, 0.7763, 0.7191, -0.6357, 0.2807, 0.08798, -0.69, -0.7184, 0.08331, -0.8408, 0.5349, 0.08798, -0.69, -0.7184, 0.7191, -0.6357, 0.2807, 0.8453, -0.5244, -0.1026, 0.6166, 0.1311, 0.7763, 0.2351, -0.9638, 0.1257, -0.02516, -0.8188, 0.5735, 0.2351, -0.9638, 0.1257, 0.6166, 0.1311, 0.7763, 0.714, -0.293, 0.6359, 5.155e-08, -1.0, -0.008873, -0.9039, -0.3927, 0.1696, -9.469e-08, -0.5426, 0.84, -0.9039, -0.3927, 0.1696, 5.155e-08, -1.0, -0.008873, 0.1969, -0.9591, -0.2031, 0.7177, -0.43, 0.5478, 0.6831, -0.001644, 0.7303, 0.519, -0.688, 0.5072, 0.6831, -0.001644, 0.7303, 0.7177, -0.43, 0.5478, 0.727, -0.06801, 0.6832, 0.8862, -0.3355, -0.3194, 0.519, -0.688, 0.5072, 0.6129, -0.6128, -0.4988, 0.519, -0.688, 0.5072, 0.8862, -0.3355, -0.3194, 0.7177, -0.43, 0.5478, 0.8453, -0.5244, -0.1026, 0.6129, -0.6128, -0.4988, 0.08798, -0.69, -0.7184, 0.6129, -0.6128, -0.4988, 0.8453, -0.5244, -0.1026, 0.8862, -0.3355, -0.3194, -0.1698, -0.952, -0.2548, -0.8082, -0.01185, 0.5889, -0.95, -0.08959, -0.299, -0.8082, -0.01185, 0.5889, -0.1698, -0.952, -0.2548, -0.286, -0.8974, 0.3359, 0.2196, -0.2563, -0.9413, -0.286, -0.8974, 0.3359, 0.763, -0.6243, -0.1674, -0.286, -0.8974, 0.3359, 0.2196, -0.2563, -0.9413, -0.8082, -0.01185, 0.5889, 0.08331, -0.8408, 0.5349, 0.763, -0.6243, -0.1674, 0.7191, -0.6357, 0.2807, 0.763, -0.6243, -0.1674, 0.08331, -0.8408, 0.5349, 0.2196, -0.2563, -0.9413, 0.714, -0.293, 0.6359, -0.0001416, -0.973, 0.2308, 0.2351, -0.9638, 0.1257, -0.0001416, -0.973, 0.2308, 0.714, -0.293, 0.6359, -0.0001281, -0.675, 0.7378, 0.4451, 0.6674, 0.597, 0.7662, 0.6118, 0.1967, 0.3942, 0.8825, 0.2566, 0.9628, -0.03153, -0.2683, 0.9368, -0.2663, -0.227, 0.558, -0.08172, -0.8258])] * 3)])

# ---- objects
ob_boxofjars003 = bpy.data.objects.new('BoxOfJars003', me_mesh_002)

# ---- transforms, parenting, visibility, modifiers, constraints
ob_boxofjars003.location = (0.0, 0.0, 0.0)
ob_boxofjars003.rotation_euler = (-1.629e-07, 0.0, 0.0)
ob_boxofjars003.scale = (0.0254, 0.0254, 0.0254)
ob_boxofjars003.color = (0.8, 0.8, 0.8, 1.0)
ob_boxofjars003.lineart.crease_threshold = 0.0

# ---- collection membership
col_collection.objects.link(ob_boxofjars003)

# ---- scene / render settings (as saved in the file)
scene.frame_start = 1; scene.frame_end = 250; scene.frame_set(1)
scene.render.engine = 'BLENDER_EEVEE_NEXT'
scene.cycles.use_denoising = False
scene.cycles.samples = 128
scene.cycles.sampling_pattern = 'TABULATED_SOBOL'
scene.cycles.use_adaptive_sampling = False
scene.cycles.use_light_tree = False
scene.eevee.ray_tracing_options.trace_max_roughness = 0.0
scene.view_settings.view_transform = 'Filmic'
bpy.context.view_layer.update()

# ---- added for rendering (the .blend has no active camera and no usable light): camera, sun
cam_auto = bpy.data.cameras.new('AutoCamera')
cam_auto.lens = 50.0
cam_auto.sensor_width = 36.0
cam_auto.clip_end = 1000.0
ob_auto_camera = bpy.data.objects.new('AutoCamera', cam_auto)
scene.collection.objects.link(ob_auto_camera)
ob_auto_camera.location = (0.227471, -0.278822, 0.25257)
ob_auto_camera.rotation_euler = (1.09748, -7.21219e-08, 0.694738)
scene.camera = ob_auto_camera
light_auto_sun = bpy.data.lights.new('AutoSun', 'SUN')
light_auto_sun.energy = 3.0
light_auto_sun.angle = 0.0523599
ob_auto_sun = bpy.data.objects.new('AutoSun', light_auto_sun)
scene.collection.objects.link(ob_auto_sun)
ob_auto_sun.rotation_euler = (0.872665, 0.174533, 0.523599)
bpy.context.view_layer.update()
